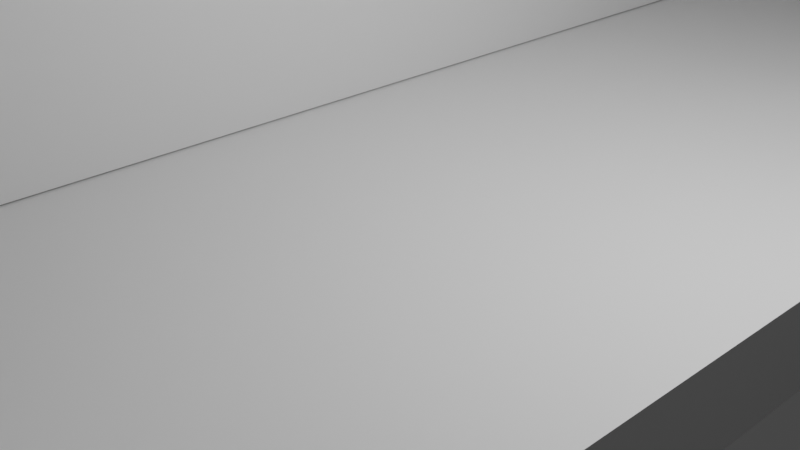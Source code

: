 # Source: horizontal_bar.blend  (saved by Blender 3.3.6; exported with 4.5.12 LTS)
import bpy
from mathutils import Matrix  # noqa: F401  (used for matrix-valued properties, if any)

bpy.ops.wm.read_factory_settings(use_empty=True)
scene = bpy.context.scene
scene.name = 'Scene'

# ---- collections
col_collection = bpy.data.collections.new('Collection'); scene.collection.children.link(col_collection)

# ---- materials (node trees are filled in below, after node groups)
mat_material = bpy.data.materials.new('Material')
mat_material.alpha_threshold = 0.0
mat_material.use_transparent_shadow = False
mat_material.roughness = 0.5
mat_material.line_color = (0.0, 0.0, 0.0, 1.0)

# ---- material node trees
mat_material.use_nodes = True; mat_material.node_tree.nodes.clear()
_N = mat_material.node_tree.nodes; _L = mat_material.node_tree.links
n0 = _N.new('ShaderNodeOutputMaterial'); n0.name = 'Material Output'; n0.location = (300, 300)
n1 = _N.new('ShaderNodeBsdfPrincipled'); n1.name = 'Principled BSDF'; n1.location = (10, 300)
n1.distribution = 'GGX'
n1.subsurface_method = 'RANDOM_WALK_SKIN'
n1.inputs[3].default_value = 1.45
n1.inputs[27].default_value = (0.0, 0.0, 0.0, 1.0)
n1.inputs[28].default_value = 1.0
_L.new(n1.outputs[0], n0.inputs[0])
n0.is_active_output = True

# ---- world
world_world = bpy.data.worlds.new('World'); scene.world = world_world
world_world.use_nodes = True; world_world.node_tree.nodes.clear()
_N = world_world.node_tree.nodes; _L = world_world.node_tree.links
n0 = _N.new('ShaderNodeOutputWorld'); n0.name = 'World Output'; n0.location = (300, 300)
n1 = _N.new('ShaderNodeBackground'); n1.name = 'Background'; n1.location = (10, 300)
n1.inputs[0].default_value = (0.05088, 0.05088, 0.05088, 1.0)
_L.new(n1.outputs[0], n0.inputs[0])
n0.is_active_output = True
world_world.color = (0.05088, 0.05088, 0.05088)
world_world.use_sun_shadow = False
world_world.sun_shadow_jitter_overblur = 0.0

# ---- cameras
cam_camera = bpy.data.cameras.new('Camera')
cam_camera.clip_end = 100.0
cam_camera.ortho_scale = 7.314

# ---- lights
light_light = bpy.data.lights.new('Light', 'POINT')
light_light.transmission_factor = 0.0
light_light.energy = 1000.0
light_light.shadow_soft_size = 0.1
light_light.shadow_maximum_resolution = 0.006
light_light.use_absolute_resolution = True

# ---- meshes
me_cube = bpy.data.meshes.new('Cube')
me_cube.from_pydata([(1.0, 1.0, 1.0), (1.0, 1.0, -1.0), (1.0, -1.0, 1.0), (1.0, -1.0, -1.0), (-1.0, 1.0, 1.0), (-1.0, 1.0, -1.0), (-1.0, -1.0, 1.0), (-1.0, -1.0, -1.0), (-1.0, 0.8947, -1.0), (-1.0, 0.7895, -1.0), (-1.0, 0.6842, -1.0), (-1.0, 0.5789, -1.0), (-1.0, 0.4737, -1.0), (-1.0, 0.3684, -1.0), (-1.0, 0.2632, -1.0), (-1.0, 0.1579, -1.0), (-1.0, 0.05263, -1.0), (-1.0, -0.05263, -1.0), (-1.0, -0.1579, -1.0), (-1.0, -0.2632, -1.0), (-1.0, -0.3684, -1.0), (-1.0, -0.4737, -1.0), (-1.0, -0.5789, -1.0), (-1.0, -0.6842, -1.0), (-1.0, -0.7895, -1.0), (-1.0, -0.8947, -1.0), (0.7224, 0.8833, 1.0), (0.7224, 0.8009, 1.0), (0.7224, 0.6728, 1.0), (0.7224, 0.5903, 1.0), (0.7224, 0.4623, 1.0), (0.7224, 0.3798, 1.0), (0.7224, 0.2518, 1.0), (0.7224, 0.1693, 1.0), (0.7224, 0.04124, 1.0), (0.7224, -0.04124, 1.0), (0.7224, -0.1693, 1.0), (0.7224, -0.2518, 1.0), (0.7224, -0.3798, 1.0), (0.7224, -0.4623, 1.0), (0.7224, -0.5903, 1.0), (0.7224, -0.6728, 1.0), (0.7224, -0.8009, 1.0), (0.7224, -0.8833, 1.0), (0.2776, -0.8833, 1.0), (0.2776, -0.8009, 1.0), (0.2776, -0.6728, 1.0), (0.2776, -0.5903, 1.0), (0.2776, -0.4623, 1.0), (0.2776, -0.3798, 1.0), (0.2776, -0.2518, 1.0), (0.2776, -0.1693, 1.0), (0.2776, -0.04124, 1.0), (0.2776, 0.04124, 1.0), (0.2776, 0.1693, 1.0), (0.2776, 0.2518, 1.0), (0.2776, 0.3798, 1.0), (0.2776, 0.4623, 1.0), (0.2776, 0.5903, 1.0), (0.2776, 0.6728, 1.0), (0.2776, 0.8009, 1.0), (0.2776, 0.8833, 1.0), (1.0, -0.8947, -1.0), (1.0, -0.7895, -1.0), (1.0, -0.6842, -1.0), (1.0, -0.5789, -1.0), (1.0, -0.4737, -1.0), (1.0, -0.3684, -1.0), (1.0, -0.2632, -1.0), (1.0, -0.1579, -1.0), (1.0, -0.05263, -1.0), (1.0, 0.05263, -1.0), (1.0, 0.1579, -1.0), (1.0, 0.2632, -1.0), (1.0, 0.3684, -1.0), (1.0, 0.4737, -1.0), (1.0, 0.5789, -1.0), (1.0, 0.6842, -1.0), (1.0, 0.7895, -1.0), (1.0, 0.8947, -1.0), (1.0, 0.8947, 1.0), (1.0, 0.7895, 1.0), (1.0, 0.6842, 1.0), (1.0, 0.5789, 1.0), (1.0, 0.4737, 1.0), (1.0, 0.3684, 1.0), (1.0, 0.2632, 1.0), (1.0, 0.1579, 1.0), (1.0, 0.05263, 1.0), (1.0, -0.05263, 1.0), (1.0, -0.1579, 1.0), (1.0, -0.2632, 1.0), (1.0, -0.3684, 1.0), (1.0, -0.4737, 1.0), (1.0, -0.5789, 1.0), (1.0, -0.6842, 1.0), (1.0, -0.7895, 1.0), (1.0, -0.8947, 1.0), (-1.0, -0.8947, 1.0), (-1.0, -0.7895, 1.0), (-1.0, -0.6842, 1.0), (-1.0, -0.5789, 1.0), (-1.0, -0.4737, 1.0), (-1.0, -0.3684, 1.0), (-1.0, -0.2632, 1.0), (-1.0, -0.1579, 1.0), (-1.0, -0.05263, 1.0), (-1.0, 0.05263, 1.0), (-1.0, 0.1579, 1.0), (-1.0, 0.2632, 1.0), (-1.0, 0.3684, 1.0), (-1.0, 0.4737, 1.0), (-1.0, 0.5789, 1.0), (-1.0, 0.6842, 1.0), (-1.0, 0.7895, 1.0), (-1.0, 0.8947, 1.0), (0.7224, 0.8833, 1.0), (0.7224, 0.8009, 1.0), (0.7224, 0.6728, 1.0), (0.7224, 0.5903, 1.0), (0.7224, 0.4623, 1.0), (0.7224, 0.3798, 1.0), (0.7224, 0.2518, 1.0), (0.7224, 0.1693, 1.0), (0.7224, 0.04124, 1.0), (0.7224, -0.04124, 1.0), (0.7224, -0.1693, 1.0), (0.7224, -0.2518, 1.0), (0.7224, -0.3798, 1.0), (0.7224, -0.4623, 1.0), (0.7224, -0.5903, 1.0), (0.7224, -0.6728, 1.0), (0.7224, -0.8009, 1.0), (0.7224, -0.8833, 1.0), (0.2776, -0.8833, 1.0), (0.2776, -0.8009, 1.0), (0.2776, -0.6728, 1.0), (0.2776, -0.5903, 1.0), (0.2776, -0.4623, 1.0), (0.2776, -0.3798, 1.0), (0.2776, -0.2518, 1.0), (0.2776, -0.1693, 1.0), (0.2776, -0.04124, 1.0), (0.2776, 0.04124, 1.0), (0.2776, 0.1693, 1.0), (0.2776, 0.2518, 1.0), (0.2776, 0.3798, 1.0), (0.2776, 0.4623, 1.0), (0.2776, 0.5903, 1.0), (0.2776, 0.6728, 1.0), (0.2776, 0.8009, 1.0), (0.2776, 0.8833, 1.0), (0.7224, 0.8833, 1.0), (0.7224, 0.8009, 1.0), (0.7224, 0.4623, 1.0), (0.7224, 0.3798, 1.0), (0.7224, 0.2518, 1.0), (0.7224, 0.1693, 1.0), (0.7224, -0.1693, 1.0), (0.7224, -0.2518, 1.0), (0.7224, -0.3798, 1.0), (0.7224, -0.4623, 1.0), (0.7224, -0.8009, 1.0), (0.7224, -0.8833, 1.0), (0.4843, -0.8833, 1.0), (0.4843, -0.8009, 1.0), (0.4843, -0.4623, 1.0), (0.4843, -0.3798, 1.0), (0.2776, -0.2518, 1.0), (0.2776, -0.1693, 1.0), (0.2776, 0.1693, 1.0), (0.2776, 0.2518, 1.0), (0.4843, 0.3798, 1.0), (0.4843, 0.4623, 1.0), (0.4843, 0.8009, 1.0), (0.4843, 0.8833, 1.0), (0.7224, 0.8833, 25.17), (0.7224, 0.8009, 25.17), (0.7224, 0.4623, 25.17), (0.7224, 0.3798, 25.17), (0.7224, -0.3798, 25.17), (0.7224, -0.4623, 25.17), (0.6106, -0.8009, 25.28), (0.7224, -0.8833, 25.17), (0.4843, -0.8833, 25.17), (0.3894, -0.8009, 25.28), (0.4843, -0.4623, 25.17), (0.4843, -0.3798, 25.17), (0.4843, 0.3798, 25.17), (0.4843, 0.4623, 25.17), (0.4843, 0.8009, 25.17), (0.4843, 0.8833, 25.17), (0.7224, 0.8833, 26.83), (0.7224, 0.8009, 26.83), (0.7224, 0.4623, 26.83), (0.7224, 0.3798, 26.83), (0.7224, -0.3798, 26.83), (0.7224, -0.4623, 26.83), (0.6106, -0.8009, 26.72), (0.7224, -0.8833, 26.83), (0.2776, -0.8833, 26.83), (0.3894, -0.8009, 26.72), (0.2776, -0.4623, 26.83), (0.2776, -0.3798, 26.83), (0.2776, 0.3798, 26.83), (0.2776, 0.4623, 26.83), (0.2776, 0.8009, 26.83), (0.2776, 0.8833, 26.83), (-0.5159, -0.8833, 25.17), (-0.5159, -0.8009, 25.17), (-0.5159, -0.4623, 25.17), (-0.5159, -0.3798, 25.17), (-0.5159, 0.3798, 25.17), (-0.5159, 0.4623, 25.17), (-0.5159, 0.8009, 25.17), (-0.5159, 0.8833, 25.17), (-0.5159, -0.8833, 26.83), (-0.5159, -0.8009, 26.83), (-0.5159, -0.4623, 26.83), (-0.5159, -0.3798, 26.83), (-0.5159, 0.3798, 26.83), (-0.5159, 0.4623, 26.83), (-0.5159, 0.8009, 26.83), (-0.5159, 0.8833, 26.83), (0.4843, -0.8009, 25.17), (0.7224, -0.8009, 25.17), (0.2776, -0.8009, 26.83), (0.7224, -0.8009, 26.83), (0.3894, -0.8009, 25.28), (0.6106, -0.8009, 25.28), (0.3894, -0.8009, 26.72), (0.6106, -0.8009, 26.72)], [], [(97, 98, 6, 2), (3, 2, 6, 7), (8, 115, 4, 5), (25, 62, 3, 7), (62, 97, 2, 3), (5, 4, 0, 1), (1, 0, 80, 79), (79, 80, 81, 78), (78, 81, 82, 77), (77, 82, 83, 76), (76, 83, 84, 75), (75, 84, 85, 74), (74, 85, 86, 73), (73, 86, 87, 72), (72, 87, 88, 71), (71, 88, 89, 70), (70, 89, 90, 69), (69, 90, 91, 68), (68, 91, 92, 67), (67, 92, 93, 66), (66, 93, 94, 65), (65, 94, 95, 64), (64, 95, 96, 63), (63, 96, 97, 62), (5, 1, 79, 8), (8, 79, 78, 9), (9, 78, 77, 10), (10, 77, 76, 11), (11, 76, 75, 12), (12, 75, 74, 13), (13, 74, 73, 14), (14, 73, 72, 15), (15, 72, 71, 16), (16, 71, 70, 17), (17, 70, 69, 18), (18, 69, 68, 19), (19, 68, 67, 20), (20, 67, 66, 21), (21, 66, 65, 22), (22, 65, 64, 23), (23, 64, 63, 24), (24, 63, 62, 25), (7, 6, 98, 25), (25, 98, 99, 24), (24, 99, 100, 23), (23, 100, 101, 22), (22, 101, 102, 21), (21, 102, 103, 20), (20, 103, 104, 19), (19, 104, 105, 18), (18, 105, 106, 17), (17, 106, 107, 16), (16, 107, 108, 15), (15, 108, 109, 14), (14, 109, 110, 13), (13, 110, 111, 12), (12, 111, 112, 11), (11, 112, 113, 10), (10, 113, 114, 9), (9, 114, 115, 8), (0, 4, 115, 80), (59, 58, 148, 149), (81, 114, 113, 82), (50, 37, 127, 140), (83, 112, 111, 84), (31, 30, 120, 121), (85, 110, 109, 86), (57, 56, 146, 147), (87, 108, 107, 88), (36, 51, 141, 126), (89, 106, 105, 90), (29, 28, 118, 119), (91, 104, 103, 92), (55, 54, 144, 145), (93, 102, 101, 94), (52, 35, 125, 142), (95, 100, 99, 96), (27, 26, 116, 117), (26, 27, 81, 80), (28, 29, 83, 82), (30, 31, 85, 84), (32, 33, 87, 86), (34, 35, 89, 88), (36, 37, 91, 90), (38, 39, 93, 92), (40, 41, 95, 94), (42, 43, 97, 96), (44, 45, 99, 98), (46, 47, 101, 100), (48, 49, 103, 102), (50, 51, 105, 104), (52, 53, 107, 106), (54, 55, 109, 108), (56, 57, 111, 110), (58, 59, 113, 112), (60, 61, 115, 114), (61, 26, 80, 115), (27, 60, 114, 81), (59, 28, 82, 113), (29, 58, 112, 83), (57, 30, 84, 111), (31, 56, 110, 85), (55, 32, 86, 109), (33, 54, 108, 87), (53, 34, 88, 107), (35, 52, 106, 89), (51, 36, 90, 105), (37, 50, 104, 91), (49, 38, 92, 103), (39, 48, 102, 93), (47, 40, 94, 101), (41, 46, 100, 95), (45, 42, 96, 99), (43, 44, 98, 97), (132, 135, 165, 162), (118, 149, 148, 119), (150, 117, 153, 174), (139, 138, 166, 167), (124, 143, 142, 125), (116, 151, 175, 152), (123, 122, 156, 157), (130, 137, 136, 131), (144, 123, 157, 170), (33, 32, 122, 123), (38, 49, 139, 128), (61, 60, 150, 151), (35, 34, 124, 125), (48, 39, 129, 138), (26, 61, 151, 116), (37, 36, 126, 127), (40, 47, 137, 130), (60, 27, 117, 150), (39, 38, 128, 129), (46, 41, 131, 136), (28, 59, 149, 118), (41, 40, 130, 131), (42, 45, 135, 132), (58, 29, 119, 148), (43, 42, 132, 133), (44, 43, 133, 134), (30, 57, 147, 120), (45, 44, 134, 135), (56, 31, 121, 146), (47, 46, 136, 137), (32, 55, 145, 122), (49, 48, 138, 139), (54, 33, 123, 144), (51, 50, 140, 141), (34, 53, 143, 124), (53, 52, 142, 143), (174, 153, 177, 190), (160, 167, 187, 180), (156, 171, 170, 157), (158, 169, 168, 159), (163, 162, 225, 183), (152, 175, 191, 176), (141, 140, 168, 169), (127, 126, 158, 159), (134, 133, 163, 164), (126, 141, 169, 158), (129, 128, 160, 161), (145, 144, 170, 171), (140, 127, 159, 168), (120, 147, 173, 154), (117, 116, 152, 153), (147, 146, 172, 173), (128, 139, 167, 160), (133, 132, 162, 163), (146, 121, 155, 172), (138, 129, 161, 166), (135, 134, 164, 165), (122, 145, 171, 156), (121, 120, 154, 155), (151, 150, 174, 175), (178, 189, 205, 194), (181, 180, 196, 197), (190, 177, 193, 206), (179, 178, 194, 195), (165, 164, 184, 224), (166, 161, 181, 186), (154, 173, 189, 178), (167, 166, 186, 187), (162, 165, 224, 225), (153, 152, 176, 177), (172, 155, 179, 188), (164, 163, 183, 184), (155, 154, 178, 179), (173, 172, 188, 189), (175, 174, 190, 191), (161, 160, 180, 181), (192, 207, 206, 193), (194, 205, 204, 195), (196, 203, 202, 197), (227, 226, 200, 199), (183, 225, 227, 199), (188, 179, 195, 204), (206, 207, 223, 222), (180, 187, 203, 196), (186, 202, 218, 210), (186, 181, 197, 202), (204, 205, 221, 220), (198, 182, 229, 231), (203, 187, 211, 219), (177, 176, 192, 193), (184, 183, 199, 200), (176, 191, 207, 192), (209, 208, 216, 217), (211, 210, 218, 219), (213, 212, 220, 221), (215, 214, 222, 223), (205, 189, 213, 221), (207, 191, 215, 223), (224, 184, 208, 209), (187, 186, 210, 211), (188, 204, 220, 212), (189, 188, 212, 213), (184, 200, 216, 208), (200, 226, 217, 216), (190, 206, 222, 214), (191, 190, 214, 215), (226, 224, 209, 217), (202, 203, 219, 218), (185, 182, 225, 224), (198, 201, 226, 227), (182, 198, 227, 225), (201, 185, 224, 226), (229, 228, 230, 231), (182, 185, 228, 229), (185, 201, 230, 228), (201, 198, 231, 230)])
_uv = me_cube.uv_layers.new(name='UVMap')
_uv.uv.foreach_set('vector', [0.625, 0.7368, 0.875, 0.7368, 0.875, 0.75, 0.625, 0.75, 0.375, 0.75, 0.625, 0.75, 0.625, 1.0, 0.375, 1.0, 0.375, 0.2368, 0.625, 0.2368, 0.625, 0.25, 0.375, 0.25, 0.125, 0.7368, 0.375, 0.7368, 0.375, 0.75, 0.125, 0.75, 0.375, 0.7368, 0.625, 0.7368, 0.625, 0.75, 0.375, 0.75, 0.375, 0.25, 0.625, 0.25, 0.625, 0.5, 0.375, 0.5, 0.375, 0.5, 0.625, 0.5, 0.625, 0.5132, 0.375, 0.5132, 0.375, 0.5132, 0.625, 0.5132, 0.625, 0.5263, 0.375, 0.5263, 0.375, 0.5263, 0.625, 0.5263, 0.625, 0.5395, 0.375, 0.5395, 0.375, 0.5395, 0.625, 0.5395, 0.625, 0.5526, 0.375, 0.5526, 0.375, 0.5526, 0.625, 0.5526, 0.625, 0.5658, 0.375, 0.5658, 0.375, 0.5658, 0.625, 0.5658, 0.625, 0.5789, 0.375, 0.5789, 0.375, 0.5789, 0.625, 0.5789, 0.625, 0.5921, 0.375, 0.5921, 0.375, 0.5921, 0.625, 0.5921, 0.625, 0.6053, 0.375, 0.6053, 0.375, 0.6053, 0.625, 0.6053, 0.625, 0.6184, 0.375, 0.6184, 0.375, 0.6184, 0.625, 0.6184, 0.625, 0.6316, 0.375, 0.6316, 0.375, 0.6316, 0.625, 0.6316, 0.625, 0.6447, 0.375, 0.6447, 0.375, 0.6447, 0.625, 0.6447, 0.625, 0.6579, 0.375, 0.6579, 0.375, 0.6579, 0.625, 0.6579, 0.625, 0.6711, 0.375, 0.6711, 0.375, 0.6711, 0.625, 0.6711, 0.625, 0.6842, 0.375, 0.6842, 0.375, 0.6842, 0.625, 0.6842, 0.625, 0.6974, 0.375, 0.6974, 0.375, 0.6974, 0.625, 0.6974, 0.625, 0.7105, 0.375, 0.7105, 0.375, 0.7105, 0.625, 0.7105, 0.625, 0.7237, 0.375, 0.7237, 0.375, 0.7237, 0.625, 0.7237, 0.625, 0.7368, 0.375, 0.7368, 0.125, 0.5, 0.375, 0.5, 0.375, 0.5132, 0.125, 0.5132, 0.125, 0.5132, 0.375, 0.5132, 0.375, 0.5263, 0.125, 0.5263, 0.125, 0.5263, 0.375, 0.5263, 0.375, 0.5395, 0.125, 0.5395, 0.125, 0.5395, 0.375, 0.5395, 0.375, 0.5526, 0.125, 0.5526, 0.125, 0.5526, 0.375, 0.5526, 0.375, 0.5658, 0.125, 0.5658, 0.125, 0.5658, 0.375, 0.5658, 0.375, 0.5789, 0.125, 0.5789, 0.125, 0.5789, 0.375, 0.5789, 0.375, 0.5921, 0.125, 0.5921, 0.125, 0.5921, 0.375, 0.5921, 0.375, 0.6053, 0.125, 0.6053, 0.125, 0.6053, 0.375, 0.6053, 0.375, 0.6184, 0.125, 0.6184, 0.125, 0.6184, 0.375, 0.6184, 0.375, 0.6316, 0.125, 0.6316, 0.125, 0.6316, 0.375, 0.6316, 0.375, 0.6447, 0.125, 0.6447, 0.125, 0.6447, 0.375, 0.6447, 0.375, 0.6579, 0.125, 0.6579, 0.125, 0.6579, 0.375, 0.6579, 0.375, 0.6711, 0.125, 0.6711, 0.125, 0.6711, 0.375, 0.6711, 0.375, 0.6842, 0.125, 0.6842, 0.125, 0.6842, 0.375, 0.6842, 0.375, 0.6974, 0.125, 0.6974, 0.125, 0.6974, 0.375, 0.6974, 0.375, 0.7105, 0.125, 0.7105, 0.125, 0.7105, 0.375, 0.7105, 0.375, 0.7237, 0.125, 0.7237, 0.125, 0.7237, 0.375, 0.7237, 0.375, 0.7368, 0.125, 0.7368, 0.375, 0.0, 0.625, 0.0, 0.625, 0.01316, 0.375, 0.01316, 0.375, 0.01316, 0.625, 0.01316, 0.625, 0.02632, 0.375, 0.02632, 0.375, 0.02632, 0.625, 0.02632, 0.625, 0.03947, 0.375, 0.03947, 0.375, 0.03947, 0.625, 0.03947, 0.625, 0.05263, 0.375, 0.05263, 0.375, 0.05263, 0.625, 0.05263, 0.625, 0.06579, 0.375, 0.06579, 0.375, 0.06579, 0.625, 0.06579, 0.625, 0.07895, 0.375, 0.07895, 0.375, 0.07895, 0.625, 0.07895, 0.625, 0.09211, 0.375, 0.09211, 0.375, 0.09211, 0.625, 0.09211, 0.625, 0.1053, 0.375, 0.1053, 0.375, 0.1053, 0.625, 0.1053, 0.625, 0.1184, 0.375, 0.1184, 0.375, 0.1184, 0.625, 0.1184, 0.625, 0.1316, 0.375, 0.1316, 0.375, 0.1316, 0.625, 0.1316, 0.625, 0.1447, 0.375, 0.1447, 0.375, 0.1447, 0.625, 0.1447, 0.625, 0.1579, 0.375, 0.1579, 0.375, 0.1579, 0.625, 0.1579, 0.625, 0.1711, 0.375, 0.1711, 0.375, 0.1711, 0.625, 0.1711, 0.625, 0.1842, 0.375, 0.1842, 0.375, 0.1842, 0.625, 0.1842, 0.625, 0.1974, 0.375, 0.1974, 0.375, 0.1974, 0.625, 0.1974, 0.625, 0.2105, 0.375, 0.2105, 0.375, 0.2105, 0.625, 0.2105, 0.625, 0.2237, 0.375, 0.2237, 0.375, 0.2237, 0.625, 0.2237, 0.625, 0.2368, 0.375, 0.2368, 0.625, 0.5, 0.875, 0.5, 0.875, 0.5132, 0.625, 0.5132, 0.8736, 0.5409, 0.8736, 0.5512, 0.8736, 0.5512, 0.8736, 0.5409, 0.625, 0.5263, 0.875, 0.5263, 0.875, 0.5395, 0.625, 0.5395, 0.8736, 0.6565, 0.6264, 0.6565, 0.6264, 0.6565, 0.8736, 0.6565, 0.625, 0.5526, 0.875, 0.5526, 0.875, 0.5658, 0.625, 0.5658, 0.6264, 0.5775, 0.6264, 0.5672, 0.6264, 0.5672, 0.6264, 0.5775, 0.625, 0.5789, 0.875, 0.5789, 0.875, 0.5921, 0.625, 0.5921, 0.8736, 0.5672, 0.8736, 0.5775, 0.8736, 0.5775, 0.8736, 0.5672, 0.625, 0.6053, 0.875, 0.6053, 0.875, 0.6184, 0.625, 0.6184, 0.6264, 0.6462, 0.8736, 0.6462, 0.8736, 0.6462, 0.6264, 0.6462, 0.625, 0.6316, 0.875, 0.6316, 0.875, 0.6447, 0.625, 0.6447, 0.6264, 0.5512, 0.6264, 0.5409, 0.6264, 0.5409, 0.6264, 0.5512, 0.625, 0.6579, 0.875, 0.6579, 0.875, 0.6711, 0.625, 0.6711, 0.8736, 0.5935, 0.8736, 0.6038, 0.8736, 0.6038, 0.8736, 0.5935, 0.625, 0.6842, 0.875, 0.6842, 0.875, 0.6974, 0.625, 0.6974, 0.8736, 0.6302, 0.6264, 0.6302, 0.6264, 0.6302, 0.8736, 0.6302, 0.625, 0.7105, 0.875, 0.7105, 0.875, 0.7237, 0.625, 0.7237, 0.6264, 0.5249, 0.6264, 0.5146, 0.6264, 0.5146, 0.6264, 0.5249, 0.6264, 0.5146, 0.6264, 0.5249, 0.625, 0.5263, 0.625, 0.5132, 0.6264, 0.5409, 0.6264, 0.5512, 0.625, 0.5526, 0.625, 0.5395, 0.6264, 0.5672, 0.6264, 0.5775, 0.625, 0.5789, 0.625, 0.5658, 0.6264, 0.5935, 0.6264, 0.6038, 0.625, 0.6053, 0.625, 0.5921, 0.6264, 0.6198, 0.6264, 0.6302, 0.625, 0.6316, 0.625, 0.6184, 0.6264, 0.6462, 0.6264, 0.6565, 0.625, 0.6579, 0.625, 0.6447, 0.6264, 0.6725, 0.6264, 0.6828, 0.625, 0.6842, 0.625, 0.6711, 0.6264, 0.6988, 0.6264, 0.7091, 0.625, 0.7105, 0.625, 0.6974, 0.6264, 0.7251, 0.6264, 0.7354, 0.625, 0.7368, 0.625, 0.7237, 0.8736, 0.7354, 0.8736, 0.7251, 0.875, 0.7237, 0.875, 0.7368, 0.8736, 0.7091, 0.8736, 0.6988, 0.875, 0.6974, 0.875, 0.7105, 0.8736, 0.6828, 0.8736, 0.6725, 0.875, 0.6711, 0.875, 0.6842, 0.8736, 0.6565, 0.8736, 0.6462, 0.875, 0.6447, 0.875, 0.6579, 0.8736, 0.6302, 0.8736, 0.6198, 0.875, 0.6184, 0.875, 0.6316, 0.8736, 0.6038, 0.8736, 0.5935, 0.875, 0.5921, 0.875, 0.6053, 0.8736, 0.5775, 0.8736, 0.5672, 0.875, 0.5658, 0.875, 0.5789, 0.8736, 0.5512, 0.8736, 0.5409, 0.875, 0.5395, 0.875, 0.5526, 0.8736, 0.5249, 0.8736, 0.5146, 0.875, 0.5132, 0.875, 0.5263, 0.8736, 0.5146, 0.6264, 0.5146, 0.625, 0.5132, 0.875, 0.5132, 0.6264, 0.5249, 0.8736, 0.5249, 0.875, 0.5263, 0.625, 0.5263, 0.8736, 0.5409, 0.6264, 0.5409, 0.625, 0.5395, 0.875, 0.5395, 0.6264, 0.5512, 0.8736, 0.5512, 0.875, 0.5526, 0.625, 0.5526, 0.8736, 0.5672, 0.6264, 0.5672, 0.625, 0.5658, 0.875, 0.5658, 0.6264, 0.5775, 0.8736, 0.5775, 0.875, 0.5789, 0.625, 0.5789, 0.8736, 0.5935, 0.6264, 0.5935, 0.625, 0.5921, 0.875, 0.5921, 0.6264, 0.6038, 0.8736, 0.6038, 0.875, 0.6053, 0.625, 0.6053, 0.8736, 0.6198, 0.6264, 0.6198, 0.625, 0.6184, 0.875, 0.6184, 0.6264, 0.6302, 0.8736, 0.6302, 0.875, 0.6316, 0.625, 0.6316, 0.8736, 0.6462, 0.6264, 0.6462, 0.625, 0.6447, 0.875, 0.6447, 0.6264, 0.6565, 0.8736, 0.6565, 0.875, 0.6579, 0.625, 0.6579, 0.8736, 0.6725, 0.6264, 0.6725, 0.625, 0.6711, 0.875, 0.6711, 0.6264, 0.6828, 0.8736, 0.6828, 0.875, 0.6842, 0.625, 0.6842, 0.8736, 0.6988, 0.6264, 0.6988, 0.625, 0.6974, 0.875, 0.6974, 0.6264, 0.7091, 0.8736, 0.7091, 0.875, 0.7105, 0.625, 0.7105, 0.8736, 0.7251, 0.6264, 0.7251, 0.625, 0.7237, 0.875, 0.7237, 0.6264, 0.7354, 0.8736, 0.7354, 0.875, 0.7368, 0.625, 0.7368, 0.6264, 0.7251, 0.8736, 0.7251, 0.8736, 0.7251, 0.6264, 0.7251, 0.6264, 0.5409, 0.8736, 0.5409, 0.8736, 0.5512, 0.6264, 0.5512, 0.8736, 0.5249, 0.6264, 0.5249, 0.6264, 0.5249, 0.8736, 0.5249, 0.8736, 0.6725, 0.8736, 0.6828, 0.8736, 0.6828, 0.8736, 0.6725, 0.6264, 0.6198, 0.8736, 0.6198, 0.8736, 0.6302, 0.6264, 0.6302, 0.6264, 0.5146, 0.8736, 0.5146, 0.8736, 0.5146, 0.6264, 0.5146, 0.6264, 0.6038, 0.6264, 0.5935, 0.6264, 0.5935, 0.6264, 0.6038, 0.6264, 0.6988, 0.8736, 0.6988, 0.8736, 0.7091, 0.6264, 0.7091, 0.8736, 0.6038, 0.6264, 0.6038, 0.6264, 0.6038, 0.8736, 0.6038, 0.6264, 0.6038, 0.6264, 0.5935, 0.6264, 0.5935, 0.6264, 0.6038, 0.6264, 0.6725, 0.8736, 0.6725, 0.8736, 0.6725, 0.6264, 0.6725, 0.8736, 0.5146, 0.8736, 0.5249, 0.8736, 0.5249, 0.8736, 0.5146, 0.6264, 0.6302, 0.6264, 0.6198, 0.6264, 0.6198, 0.6264, 0.6302, 0.8736, 0.6828, 0.6264, 0.6828, 0.6264, 0.6828, 0.8736, 0.6828, 0.6264, 0.5146, 0.8736, 0.5146, 0.8736, 0.5146, 0.6264, 0.5146, 0.6264, 0.6565, 0.6264, 0.6462, 0.6264, 0.6462, 0.6264, 0.6565, 0.6264, 0.6988, 0.8736, 0.6988, 0.8736, 0.6988, 0.6264, 0.6988, 0.8736, 0.5249, 0.6264, 0.5249, 0.6264, 0.5249, 0.8736, 0.5249, 0.6264, 0.6828, 0.6264, 0.6725, 0.6264, 0.6725, 0.6264, 0.6828, 0.8736, 0.7091, 0.6264, 0.7091, 0.6264, 0.7091, 0.8736, 0.7091, 0.6264, 0.5409, 0.8736, 0.5409, 0.8736, 0.5409, 0.6264, 0.5409, 0.6264, 0.7091, 0.6264, 0.6988, 0.6264, 0.6988, 0.6264, 0.7091, 0.6264, 0.7251, 0.8736, 0.7251, 0.8736, 0.7251, 0.6264, 0.7251, 0.8736, 0.5512, 0.6264, 0.5512, 0.6264, 0.5512, 0.8736, 0.5512, 0.6264, 0.7354, 0.6264, 0.7251, 0.6264, 0.7251, 0.6264, 0.7354, 0.8736, 0.7354, 0.6264, 0.7354, 0.6264, 0.7354, 0.8736, 0.7354, 0.6264, 0.5672, 0.8736, 0.5672, 0.8736, 0.5672, 0.6264, 0.5672, 0.8736, 0.7251, 0.8736, 0.7354, 0.8736, 0.7354, 0.8736, 0.7251, 0.8736, 0.5775, 0.6264, 0.5775, 0.6264, 0.5775, 0.8736, 0.5775, 0.8736, 0.6988, 0.8736, 0.7091, 0.8736, 0.7091, 0.8736, 0.6988, 0.6264, 0.5935, 0.8736, 0.5935, 0.8736, 0.5935, 0.6264, 0.5935, 0.8736, 0.6725, 0.8736, 0.6828, 0.8736, 0.6828, 0.8736, 0.6725, 0.8736, 0.6038, 0.6264, 0.6038, 0.6264, 0.6038, 0.8736, 0.6038, 0.8736, 0.6462, 0.8736, 0.6565, 0.8736, 0.6565, 0.8736, 0.6462, 0.6264, 0.6198, 0.8736, 0.6198, 0.8736, 0.6198, 0.6264, 0.6198, 0.8736, 0.6198, 0.8736, 0.6302, 0.8736, 0.6302, 0.8736, 0.6198, 0.8736, 0.5249, 0.6264, 0.5249, 0.6264, 0.5249, 0.8736, 0.5249, 0.6264, 0.6725, 0.8736, 0.6725, 0.8736, 0.6725, 0.6264, 0.6725, 0.6264, 0.5935, 0.8736, 0.5935, 0.8736, 0.6038, 0.6264, 0.6038, 0.6264, 0.6462, 0.8736, 0.6462, 0.8736, 0.6565, 0.6264, 0.6565, 0.6264, 0.7354, 0.6264, 0.7251, 0.6264, 0.7251, 0.6264, 0.7354, 0.6264, 0.5146, 0.8736, 0.5146, 0.8736, 0.5146, 0.6264, 0.5146, 0.8736, 0.6462, 0.8736, 0.6565, 0.8736, 0.6565, 0.8736, 0.6462, 0.6264, 0.6565, 0.6264, 0.6462, 0.6264, 0.6462, 0.6264, 0.6565, 0.8736, 0.7354, 0.6264, 0.7354, 0.6264, 0.7354, 0.8736, 0.7354, 0.6264, 0.6462, 0.8736, 0.6462, 0.8736, 0.6462, 0.6264, 0.6462, 0.6264, 0.6828, 0.6264, 0.6725, 0.6264, 0.6725, 0.6264, 0.6828, 0.8736, 0.5935, 0.8736, 0.6038, 0.8736, 0.6038, 0.8736, 0.5935, 0.8736, 0.6565, 0.6264, 0.6565, 0.6264, 0.6565, 0.8736, 0.6565, 0.6264, 0.5672, 0.8736, 0.5672, 0.8736, 0.5672, 0.6264, 0.5672, 0.6264, 0.5249, 0.6264, 0.5146, 0.6264, 0.5146, 0.6264, 0.5249, 0.8736, 0.5672, 0.8736, 0.5775, 0.8736, 0.5775, 0.8736, 0.5672, 0.6264, 0.6725, 0.8736, 0.6725, 0.8736, 0.6725, 0.6264, 0.6725, 0.6264, 0.7354, 0.6264, 0.7251, 0.6264, 0.7251, 0.6264, 0.7354, 0.8736, 0.5775, 0.6264, 0.5775, 0.6264, 0.5775, 0.8736, 0.5775, 0.8736, 0.6828, 0.6264, 0.6828, 0.6264, 0.6828, 0.8736, 0.6828, 0.8736, 0.7251, 0.8736, 0.7354, 0.8736, 0.7354, 0.8736, 0.7251, 0.6264, 0.5935, 0.8736, 0.5935, 0.8736, 0.5935, 0.6264, 0.5935, 0.6264, 0.5775, 0.6264, 0.5672, 0.6264, 0.5672, 0.6264, 0.5775, 0.8736, 0.5146, 0.8736, 0.5249, 0.8736, 0.5249, 0.8736, 0.5146, 0.6264, 0.5672, 0.8736, 0.5672, 0.8736, 0.5672, 0.6264, 0.5672, 0.6264, 0.6828, 0.6264, 0.6725, 0.6264, 0.6725, 0.6264, 0.6828, 0.8736, 0.5249, 0.6264, 0.5249, 0.6264, 0.5249, 0.8736, 0.5249, 0.6264, 0.5775, 0.6264, 0.5672, 0.6264, 0.5672, 0.6264, 0.5775, 0.8736, 0.7251, 0.8736, 0.7354, 0.8736, 0.7354, 0.8736, 0.7251, 0.8736, 0.6828, 0.6264, 0.6828, 0.6264, 0.6828, 0.8736, 0.6828, 0.6264, 0.5672, 0.8736, 0.5672, 0.8736, 0.5672, 0.6264, 0.5672, 0.8736, 0.6725, 0.8736, 0.6828, 0.8736, 0.6828, 0.8736, 0.6725, 0.6264, 0.7251, 0.8736, 0.7251, 0.8736, 0.7251, 0.6264, 0.7251, 0.6264, 0.5249, 0.6264, 0.5146, 0.6264, 0.5146, 0.6264, 0.5249, 0.8736, 0.5775, 0.6264, 0.5775, 0.6264, 0.5775, 0.8736, 0.5775, 0.8736, 0.7354, 0.6264, 0.7354, 0.6264, 0.7354, 0.8736, 0.7354, 0.6264, 0.5775, 0.6264, 0.5672, 0.6264, 0.5672, 0.6264, 0.5775, 0.8736, 0.5672, 0.8736, 0.5775, 0.8736, 0.5775, 0.8736, 0.5672, 0.8736, 0.5146, 0.8736, 0.5249, 0.8736, 0.5249, 0.8736, 0.5146, 0.6264, 0.6828, 0.6264, 0.6725, 0.6264, 0.6725, 0.6264, 0.6828, 0.6264, 0.5146, 0.8736, 0.5146, 0.8736, 0.5249, 0.6264, 0.5249, 0.6264, 0.5672, 0.8736, 0.5672, 0.8736, 0.5775, 0.6264, 0.5775, 0.6264, 0.6725, 0.8736, 0.6725, 0.8736, 0.6828, 0.6264, 0.6828, 0.6264, 0.7251, 0.8736, 0.7251, 0.8736, 0.7354, 0.6264, 0.7354, 0.6264, 0.7354, 0.6264, 0.7251, 0.6264, 0.7251, 0.6264, 0.7354, 0.8736, 0.5775, 0.6264, 0.5775, 0.6264, 0.5775, 0.8736, 0.5775, 0.8736, 0.5249, 0.8736, 0.5146, 0.8736, 0.5146, 0.8736, 0.5249, 0.6264, 0.6725, 0.8736, 0.6725, 0.8736, 0.6725, 0.6264, 0.6725, 0.8736, 0.6828, 0.8736, 0.6828, 0.8736, 0.6828, 0.8736, 0.6828, 0.8736, 0.6828, 0.6264, 0.6828, 0.6264, 0.6828, 0.8736, 0.6828, 0.8736, 0.5775, 0.8736, 0.5672, 0.8736, 0.5672, 0.8736, 0.5775, 0.6886, 0.7251, 0.6886, 0.7251, 0.6886, 0.7251, 0.6886, 0.7251, 0.8736, 0.6725, 0.8736, 0.6725, 0.8736, 0.6725, 0.8736, 0.6725, 0.6264, 0.5249, 0.6264, 0.5146, 0.6264, 0.5146, 0.6264, 0.5249, 0.8736, 0.7354, 0.6264, 0.7354, 0.6264, 0.7354, 0.8736, 0.7354, 0.6264, 0.5146, 0.8736, 0.5146, 0.8736, 0.5146, 0.6264, 0.5146, 0.8736, 0.7251, 0.8736, 0.7354, 0.8736, 0.7354, 0.8736, 0.7251, 0.8736, 0.6725, 0.8736, 0.6828, 0.8736, 0.6828, 0.8736, 0.6725, 0.8736, 0.5672, 0.8736, 0.5775, 0.8736, 0.5775, 0.8736, 0.5672, 0.8736, 0.5146, 0.8736, 0.5249, 0.8736, 0.5249, 0.8736, 0.5146, 0.8736, 0.5672, 0.8736, 0.5672, 0.8736, 0.5672, 0.8736, 0.5672, 0.8736, 0.5146, 0.8736, 0.5146, 0.8736, 0.5146, 0.8736, 0.5146, 0.8736, 0.7251, 0.8736, 0.7354, 0.8736, 0.7354, 0.8736, 0.7251, 0.8736, 0.6725, 0.8736, 0.6828, 0.8736, 0.6828, 0.8736, 0.6725, 0.8736, 0.5775, 0.8736, 0.5775, 0.8736, 0.5775, 0.8736, 0.5775, 0.8736, 0.5672, 0.8736, 0.5775, 0.8736, 0.5775, 0.8736, 0.5672, 0.8736, 0.7354, 0.8736, 0.7354, 0.8736, 0.7354, 0.8736, 0.7354, 0.8736, 0.7354, 0.8736, 0.7251, 0.8736, 0.7251, 0.8736, 0.7354, 0.8736, 0.5249, 0.8736, 0.5249, 0.8736, 0.5249, 0.8736, 0.5249, 0.8736, 0.5146, 0.8736, 0.5249, 0.8736, 0.5249, 0.8736, 0.5146, 0.8736, 0.7251, 0.8736, 0.7251, 0.8736, 0.7251, 0.8736, 0.7251, 0.8736, 0.6828, 0.8736, 0.6725, 0.8736, 0.6725, 0.8736, 0.6828, 0.8114, 0.7251, 0.6886, 0.7251, 0.6264, 0.7251, 0.8736, 0.7251, 0.6886, 0.7251, 0.8114, 0.7251, 0.8736, 0.7251, 0.6264, 0.7251, 0.6886, 0.7251, 0.6886, 0.7251, 0.6264, 0.7251, 0.6264, 0.7251, 0.8114, 0.7251, 0.8114, 0.7251, 0.8736, 0.7251, 0.8736, 0.7251, 0.6886, 0.7251, 0.8114, 0.7251, 0.8114, 0.7251, 0.6886, 0.7251, 0.6886, 0.7251, 0.8114, 0.7251, 0.8114, 0.7251, 0.6886, 0.7251, 0.8114, 0.7251, 0.8114, 0.7251, 0.8114, 0.7251, 0.8114, 0.7251, 0.8114, 0.7251, 0.6886, 0.7251, 0.6886, 0.7251, 0.8114, 0.7251])
me_cube.materials.append(mat_material)
me_cube.use_mirror_vertex_groups = False
me_cube.update()
me_cube_002 = bpy.data.meshes.new('Cube.002')
me_cube_002.from_pydata([(-1.0, -1.0, -1.0), (-1.0, -1.0, 1.0), (-1.0, 1.0, -1.0), (-1.0, 1.0, 1.0), (1.0, -1.0, -1.0), (1.0, -1.0, 1.0), (1.0, 1.0, -1.0), (1.0, 1.0, 1.0)], [], [(0, 1, 3, 2), (2, 3, 7, 6), (6, 7, 5, 4), (4, 5, 1, 0), (2, 6, 4, 0), (7, 3, 1, 5)])
_uv = me_cube_002.uv_layers.new(name='UVMap')
_uv.uv.foreach_set('vector', [0.375, 0.0, 0.625, 0.0, 0.625, 0.25, 0.375, 0.25, 0.375, 0.25, 0.625, 0.25, 0.625, 0.5, 0.375, 0.5, 0.375, 0.5, 0.625, 0.5, 0.625, 0.75, 0.375, 0.75, 0.375, 0.75, 0.625, 0.75, 0.625, 1.0, 0.375, 1.0, 0.125, 0.5, 0.375, 0.5, 0.375, 0.75, 0.125, 0.75, 0.625, 0.5, 0.875, 0.5, 0.875, 0.75, 0.625, 0.75])
me_cube_002.update()
me_cylinder = bpy.data.meshes.new('Cylinder')
me_cylinder.from_pydata([(0.0, 1.0, -1.0), (0.0, 1.0, 1.0), (0.1951, 0.9808, -1.0), (0.1951, 0.9808, 1.0), (0.3827, 0.9239, -1.0), (0.3827, 0.9239, 1.0), (0.5556, 0.8315, -1.0), (0.5556, 0.8315, 1.0), (0.7071, 0.7071, -1.0), (0.7071, 0.7071, 1.0), (0.8315, 0.5556, -1.0), (0.8315, 0.5556, 1.0), (0.9239, 0.3827, -1.0), (0.9239, 0.3827, 1.0), (0.9808, 0.1951, -1.0), (0.9808, 0.1951, 1.0), (1.0, 0.0, -1.0), (1.0, 0.0, 1.0), (0.9808, -0.1951, -1.0), (0.9808, -0.1951, 1.0), (0.9239, -0.3827, -1.0), (0.9239, -0.3827, 1.0), (0.8315, -0.5556, -1.0), (0.8315, -0.5556, 1.0), (0.7071, -0.7071, -1.0), (0.7071, -0.7071, 1.0), (0.5556, -0.8315, -1.0), (0.5556, -0.8315, 1.0), (0.3827, -0.9239, -1.0), (0.3827, -0.9239, 1.0), (0.1951, -0.9808, -1.0), (0.1951, -0.9808, 1.0), (0.0, -1.0, -1.0), (0.0, -1.0, 1.0), (-0.1951, -0.9808, -1.0), (-0.1951, -0.9808, 1.0), (-0.3827, -0.9239, -1.0), (-0.3827, -0.9239, 1.0), (-0.5556, -0.8315, -1.0), (-0.5556, -0.8315, 1.0), (-0.7071, -0.7071, -1.0), (-0.7071, -0.7071, 1.0), (-0.8315, -0.5556, -1.0), (-0.8315, -0.5556, 1.0), (-0.9239, -0.3827, -1.0), (-0.9239, -0.3827, 1.0), (-0.9808, -0.1951, -1.0), (-0.9808, -0.1951, 1.0), (-1.0, 0.0, -1.0), (-1.0, 0.0, 1.0), (-0.9808, 0.1951, -1.0), (-0.9808, 0.1951, 1.0), (-0.9239, 0.3827, -1.0), (-0.9239, 0.3827, 1.0), (-0.8315, 0.5556, -1.0), (-0.8315, 0.5556, 1.0), (-0.7071, 0.7071, -1.0), (-0.7071, 0.7071, 1.0), (-0.5556, 0.8315, -1.0), (-0.5556, 0.8315, 1.0), (-0.3827, 0.9239, -1.0), (-0.3827, 0.9239, 1.0), (-0.1951, 0.9808, -1.0), (-0.1951, 0.9808, 1.0)], [], [(0, 1, 3, 2), (2, 3, 5, 4), (4, 5, 7, 6), (6, 7, 9, 8), (8, 9, 11, 10), (10, 11, 13, 12), (12, 13, 15, 14), (14, 15, 17, 16), (16, 17, 19, 18), (18, 19, 21, 20), (20, 21, 23, 22), (22, 23, 25, 24), (24, 25, 27, 26), (26, 27, 29, 28), (28, 29, 31, 30), (30, 31, 33, 32), (32, 33, 35, 34), (34, 35, 37, 36), (36, 37, 39, 38), (38, 39, 41, 40), (40, 41, 43, 42), (42, 43, 45, 44), (44, 45, 47, 46), (46, 47, 49, 48), (48, 49, 51, 50), (50, 51, 53, 52), (52, 53, 55, 54), (54, 55, 57, 56), (56, 57, 59, 58), (58, 59, 61, 60), (3, 1, 63, 61, 59, 57, 55, 53, 51, 49, 47, 45, 43, 41, 39, 37, 35, 33, 31, 29, 27, 25, 23, 21, 19, 17, 15, 13, 11, 9, 7, 5), (60, 61, 63, 62), (62, 63, 1, 0), (0, 2, 4, 6, 8, 10, 12, 14, 16, 18, 20, 22, 24, 26, 28, 30, 32, 34, 36, 38, 40, 42, 44, 46, 48, 50, 52, 54, 56, 58, 60, 62)])
_uv = me_cylinder.uv_layers.new(name='UVMap')
_uv.uv.foreach_set('vector', [1.0, 0.5, 1.0, 1.0, 0.9688, 1.0, 0.9688, 0.5, 0.9688, 0.5, 0.9688, 1.0, 0.9375, 1.0, 0.9375, 0.5, 0.9375, 0.5, 0.9375, 1.0, 0.9062, 1.0, 0.9062, 0.5, 0.9062, 0.5, 0.9062, 1.0, 0.875, 1.0, 0.875, 0.5, 0.875, 0.5, 0.875, 1.0, 0.8438, 1.0, 0.8438, 0.5, 0.8438, 0.5, 0.8438, 1.0, 0.8125, 1.0, 0.8125, 0.5, 0.8125, 0.5, 0.8125, 1.0, 0.7812, 1.0, 0.7812, 0.5, 0.7812, 0.5, 0.7812, 1.0, 0.75, 1.0, 0.75, 0.5, 0.75, 0.5, 0.75, 1.0, 0.7188, 1.0, 0.7188, 0.5, 0.7188, 0.5, 0.7188, 1.0, 0.6875, 1.0, 0.6875, 0.5, 0.6875, 0.5, 0.6875, 1.0, 0.6562, 1.0, 0.6562, 0.5, 0.6562, 0.5, 0.6562, 1.0, 0.625, 1.0, 0.625, 0.5, 0.625, 0.5, 0.625, 1.0, 0.5938, 1.0, 0.5938, 0.5, 0.5938, 0.5, 0.5938, 1.0, 0.5625, 1.0, 0.5625, 0.5, 0.5625, 0.5, 0.5625, 1.0, 0.5312, 1.0, 0.5312, 0.5, 0.5312, 0.5, 0.5312, 1.0, 0.5, 1.0, 0.5, 0.5, 0.5, 0.5, 0.5, 1.0, 0.4688, 1.0, 0.4688, 0.5, 0.4688, 0.5, 0.4688, 1.0, 0.4375, 1.0, 0.4375, 0.5, 0.4375, 0.5, 0.4375, 1.0, 0.4062, 1.0, 0.4062, 0.5, 0.4062, 0.5, 0.4062, 1.0, 0.375, 1.0, 0.375, 0.5, 0.375, 0.5, 0.375, 1.0, 0.3438, 1.0, 0.3438, 0.5, 0.3438, 0.5, 0.3438, 1.0, 0.3125, 1.0, 0.3125, 0.5, 0.3125, 0.5, 0.3125, 1.0, 0.2812, 1.0, 0.2812, 0.5, 0.2812, 0.5, 0.2812, 1.0, 0.25, 1.0, 0.25, 0.5, 0.25, 0.5, 0.25, 1.0, 0.2188, 1.0, 0.2188, 0.5, 0.2188, 0.5, 0.2188, 1.0, 0.1875, 1.0, 0.1875, 0.5, 0.1875, 0.5, 0.1875, 1.0, 0.1562, 1.0, 0.1562, 0.5, 0.1562, 0.5, 0.1562, 1.0, 0.125, 1.0, 0.125, 0.5, 0.125, 0.5, 0.125, 1.0, 0.09375, 1.0, 0.09375, 0.5, 0.09375, 0.5, 0.09375, 1.0, 0.0625, 1.0, 0.0625, 0.5, 0.2968, 0.4854, 0.25, 0.49, 0.2032, 0.4854, 0.1582, 0.4717, 0.1167, 0.4496, 0.08029, 0.4197, 0.05045, 0.3833, 0.02827, 0.3418, 0.01461, 0.2968, 0.01, 0.25, 0.01461, 0.2032, 0.02827, 0.1582, 0.05045, 0.1167, 0.08029, 0.08029, 0.1167, 0.05045, 0.1582, 0.02827, 0.2032, 0.01461, 0.25, 0.01, 0.2968, 0.01461, 0.3418, 0.02827, 0.3833, 0.05045, 0.4197, 0.08029, 0.4496, 0.1167, 0.4717, 0.1582, 0.4854, 0.2032, 0.49, 0.25, 0.4854, 0.2968, 0.4717, 0.3418, 0.4496, 0.3833, 0.4197, 0.4197, 0.3833, 0.4496, 0.3418, 0.4717, 0.0625, 0.5, 0.0625, 1.0, 0.03125, 1.0, 0.03125, 0.5, 0.03125, 0.5, 0.03125, 1.0, 0.0, 1.0, 0.0, 0.5, 0.75, 0.49, 0.7968, 0.4854, 0.8418, 0.4717, 0.8833, 0.4496, 0.9197, 0.4197, 0.9496, 0.3833, 0.9717, 0.3418, 0.9854, 0.2968, 0.99, 0.25, 0.9854, 0.2032, 0.9717, 0.1582, 0.9496, 0.1167, 0.9197, 0.08029, 0.8833, 0.05045, 0.8418, 0.02827, 0.7968, 0.01461, 0.75, 0.01, 0.7032, 0.01461, 0.6582, 0.02827, 0.6167, 0.05045, 0.5803, 0.08029, 0.5504, 0.1167, 0.5283, 0.1582, 0.5146, 0.2032, 0.51, 0.25, 0.5146, 0.2968, 0.5283, 0.3418, 0.5504, 0.3833, 0.5803, 0.4197, 0.6167, 0.4496, 0.6582, 0.4717, 0.7032, 0.4854])
me_cylinder.update()
me_cylinder_001 = bpy.data.meshes.new('Cylinder.001')
me_cylinder_001.from_pydata([(0.0, 1.0, -1.0), (0.0, 1.0, 1.0), (0.1951, 0.9808, -1.0), (0.1951, 0.9808, 1.0), (0.3827, 0.9239, -1.0), (0.3827, 0.9239, 1.0), (0.5556, 0.8315, -1.0), (0.5556, 0.8315, 1.0), (0.7071, 0.7071, -1.0), (0.7071, 0.7071, 1.0), (0.8315, 0.5556, -1.0), (0.8315, 0.5556, 1.0), (0.9239, 0.3827, -1.0), (0.9239, 0.3827, 1.0), (0.9808, 0.1951, -1.0), (0.9808, 0.1951, 1.0), (1.0, 0.0, -1.0), (1.0, 0.0, 1.0), (0.9808, -0.1951, -1.0), (0.9808, -0.1951, 1.0), (0.9239, -0.3827, -1.0), (0.9239, -0.3827, 1.0), (0.8315, -0.5556, -1.0), (0.8315, -0.5556, 1.0), (0.7071, -0.7071, -1.0), (0.7071, -0.7071, 1.0), (0.5556, -0.8315, -1.0), (0.5556, -0.8315, 1.0), (0.3827, -0.9239, -1.0), (0.3827, -0.9239, 1.0), (0.1951, -0.9808, -1.0), (0.1951, -0.9808, 1.0), (0.0, -1.0, -1.0), (0.0, -1.0, 1.0), (-0.1951, -0.9808, -1.0), (-0.1951, -0.9808, 1.0), (-0.3827, -0.9239, -1.0), (-0.3827, -0.9239, 1.0), (-0.5556, -0.8315, -1.0), (-0.5556, -0.8315, 1.0), (-0.7071, -0.7071, -1.0), (-0.7071, -0.7071, 1.0), (-0.8315, -0.5556, -1.0), (-0.8315, -0.5556, 1.0), (-0.9239, -0.3827, -1.0), (-0.9239, -0.3827, 1.0), (-0.9808, -0.1951, -1.0), (-0.9808, -0.1951, 1.0), (-1.0, 0.0, -1.0), (-1.0, 0.0, 1.0), (-0.9808, 0.1951, -1.0), (-0.9808, 0.1951, 1.0), (-0.9239, 0.3827, -1.0), (-0.9239, 0.3827, 1.0), (-0.8315, 0.5556, -1.0), (-0.8315, 0.5556, 1.0), (-0.7071, 0.7071, -1.0), (-0.7071, 0.7071, 1.0), (-0.5556, 0.8315, -1.0), (-0.5556, 0.8315, 1.0), (-0.3827, 0.9239, -1.0), (-0.3827, 0.9239, 1.0), (-0.1951, 0.9808, -1.0), (-0.1951, 0.9808, 1.0)], [], [(0, 1, 3, 2), (2, 3, 5, 4), (4, 5, 7, 6), (6, 7, 9, 8), (8, 9, 11, 10), (10, 11, 13, 12), (12, 13, 15, 14), (14, 15, 17, 16), (16, 17, 19, 18), (18, 19, 21, 20), (20, 21, 23, 22), (22, 23, 25, 24), (24, 25, 27, 26), (26, 27, 29, 28), (28, 29, 31, 30), (30, 31, 33, 32), (32, 33, 35, 34), (34, 35, 37, 36), (36, 37, 39, 38), (38, 39, 41, 40), (40, 41, 43, 42), (42, 43, 45, 44), (44, 45, 47, 46), (46, 47, 49, 48), (48, 49, 51, 50), (50, 51, 53, 52), (52, 53, 55, 54), (54, 55, 57, 56), (56, 57, 59, 58), (58, 59, 61, 60), (3, 1, 63, 61, 59, 57, 55, 53, 51, 49, 47, 45, 43, 41, 39, 37, 35, 33, 31, 29, 27, 25, 23, 21, 19, 17, 15, 13, 11, 9, 7, 5), (60, 61, 63, 62), (62, 63, 1, 0), (0, 2, 4, 6, 8, 10, 12, 14, 16, 18, 20, 22, 24, 26, 28, 30, 32, 34, 36, 38, 40, 42, 44, 46, 48, 50, 52, 54, 56, 58, 60, 62)])
_uv = me_cylinder_001.uv_layers.new(name='UVMap')
_uv.uv.foreach_set('vector', [1.0, 0.5, 1.0, 1.0, 0.9688, 1.0, 0.9688, 0.5, 0.9688, 0.5, 0.9688, 1.0, 0.9375, 1.0, 0.9375, 0.5, 0.9375, 0.5, 0.9375, 1.0, 0.9062, 1.0, 0.9062, 0.5, 0.9062, 0.5, 0.9062, 1.0, 0.875, 1.0, 0.875, 0.5, 0.875, 0.5, 0.875, 1.0, 0.8438, 1.0, 0.8438, 0.5, 0.8438, 0.5, 0.8438, 1.0, 0.8125, 1.0, 0.8125, 0.5, 0.8125, 0.5, 0.8125, 1.0, 0.7812, 1.0, 0.7812, 0.5, 0.7812, 0.5, 0.7812, 1.0, 0.75, 1.0, 0.75, 0.5, 0.75, 0.5, 0.75, 1.0, 0.7188, 1.0, 0.7188, 0.5, 0.7188, 0.5, 0.7188, 1.0, 0.6875, 1.0, 0.6875, 0.5, 0.6875, 0.5, 0.6875, 1.0, 0.6562, 1.0, 0.6562, 0.5, 0.6562, 0.5, 0.6562, 1.0, 0.625, 1.0, 0.625, 0.5, 0.625, 0.5, 0.625, 1.0, 0.5938, 1.0, 0.5938, 0.5, 0.5938, 0.5, 0.5938, 1.0, 0.5625, 1.0, 0.5625, 0.5, 0.5625, 0.5, 0.5625, 1.0, 0.5312, 1.0, 0.5312, 0.5, 0.5312, 0.5, 0.5312, 1.0, 0.5, 1.0, 0.5, 0.5, 0.5, 0.5, 0.5, 1.0, 0.4688, 1.0, 0.4688, 0.5, 0.4688, 0.5, 0.4688, 1.0, 0.4375, 1.0, 0.4375, 0.5, 0.4375, 0.5, 0.4375, 1.0, 0.4062, 1.0, 0.4062, 0.5, 0.4062, 0.5, 0.4062, 1.0, 0.375, 1.0, 0.375, 0.5, 0.375, 0.5, 0.375, 1.0, 0.3438, 1.0, 0.3438, 0.5, 0.3438, 0.5, 0.3438, 1.0, 0.3125, 1.0, 0.3125, 0.5, 0.3125, 0.5, 0.3125, 1.0, 0.2812, 1.0, 0.2812, 0.5, 0.2812, 0.5, 0.2812, 1.0, 0.25, 1.0, 0.25, 0.5, 0.25, 0.5, 0.25, 1.0, 0.2188, 1.0, 0.2188, 0.5, 0.2188, 0.5, 0.2188, 1.0, 0.1875, 1.0, 0.1875, 0.5, 0.1875, 0.5, 0.1875, 1.0, 0.1562, 1.0, 0.1562, 0.5, 0.1562, 0.5, 0.1562, 1.0, 0.125, 1.0, 0.125, 0.5, 0.125, 0.5, 0.125, 1.0, 0.09375, 1.0, 0.09375, 0.5, 0.09375, 0.5, 0.09375, 1.0, 0.0625, 1.0, 0.0625, 0.5, 0.2968, 0.4854, 0.25, 0.49, 0.2032, 0.4854, 0.1582, 0.4717, 0.1167, 0.4496, 0.08029, 0.4197, 0.05045, 0.3833, 0.02827, 0.3418, 0.01461, 0.2968, 0.01, 0.25, 0.01461, 0.2032, 0.02827, 0.1582, 0.05045, 0.1167, 0.08029, 0.08029, 0.1167, 0.05045, 0.1582, 0.02827, 0.2032, 0.01461, 0.25, 0.01, 0.2968, 0.01461, 0.3418, 0.02827, 0.3833, 0.05045, 0.4197, 0.08029, 0.4496, 0.1167, 0.4717, 0.1582, 0.4854, 0.2032, 0.49, 0.25, 0.4854, 0.2968, 0.4717, 0.3418, 0.4496, 0.3833, 0.4197, 0.4197, 0.3833, 0.4496, 0.3418, 0.4717, 0.0625, 0.5, 0.0625, 1.0, 0.03125, 1.0, 0.03125, 0.5, 0.03125, 0.5, 0.03125, 1.0, 0.0, 1.0, 0.0, 0.5, 0.75, 0.49, 0.7968, 0.4854, 0.8418, 0.4717, 0.8833, 0.4496, 0.9197, 0.4197, 0.9496, 0.3833, 0.9717, 0.3418, 0.9854, 0.2968, 0.99, 0.25, 0.9854, 0.2032, 0.9717, 0.1582, 0.9496, 0.1167, 0.9197, 0.08029, 0.8833, 0.05045, 0.8418, 0.02827, 0.7968, 0.01461, 0.75, 0.01, 0.7032, 0.01461, 0.6582, 0.02827, 0.6167, 0.05045, 0.5803, 0.08029, 0.5504, 0.1167, 0.5283, 0.1582, 0.5146, 0.2032, 0.51, 0.25, 0.5146, 0.2968, 0.5283, 0.3418, 0.5504, 0.3833, 0.5803, 0.4197, 0.6167, 0.4496, 0.6582, 0.4717, 0.7032, 0.4854])
me_cylinder_001.update()
me_cylinder_002 = bpy.data.meshes.new('Cylinder.002')
me_cylinder_002.from_pydata([(0.0, 1.0, -1.0), (0.0, 1.0, 1.0), (0.1951, 0.9808, -1.0), (0.1951, 0.9808, 1.0), (0.3827, 0.9239, -1.0), (0.3827, 0.9239, 1.0), (0.5556, 0.8315, -1.0), (0.5556, 0.8315, 1.0), (0.7071, 0.7071, -1.0), (0.7071, 0.7071, 1.0), (0.8315, 0.5556, -1.0), (0.8315, 0.5556, 1.0), (0.9239, 0.3827, -1.0), (0.9239, 0.3827, 1.0), (0.9808, 0.1951, -1.0), (0.9808, 0.1951, 1.0), (1.0, 0.0, -1.0), (1.0, 0.0, 1.0), (0.9808, -0.1951, -1.0), (0.9808, -0.1951, 1.0), (0.9239, -0.3827, -1.0), (0.9239, -0.3827, 1.0), (0.8315, -0.5556, -1.0), (0.8315, -0.5556, 1.0), (0.7071, -0.7071, -1.0), (0.7071, -0.7071, 1.0), (0.5556, -0.8315, -1.0), (0.5556, -0.8315, 1.0), (0.3827, -0.9239, -1.0), (0.3827, -0.9239, 1.0), (0.1951, -0.9808, -1.0), (0.1951, -0.9808, 1.0), (0.0, -1.0, -1.0), (0.0, -1.0, 1.0), (-0.1951, -0.9808, -1.0), (-0.1951, -0.9808, 1.0), (-0.3827, -0.9239, -1.0), (-0.3827, -0.9239, 1.0), (-0.5556, -0.8315, -1.0), (-0.5556, -0.8315, 1.0), (-0.7071, -0.7071, -1.0), (-0.7071, -0.7071, 1.0), (-0.8315, -0.5556, -1.0), (-0.8315, -0.5556, 1.0), (-0.9239, -0.3827, -1.0), (-0.9239, -0.3827, 1.0), (-0.9808, -0.1951, -1.0), (-0.9808, -0.1951, 1.0), (-1.0, 0.0, -1.0), (-1.0, 0.0, 1.0), (-0.9808, 0.1951, -1.0), (-0.9808, 0.1951, 1.0), (-0.9239, 0.3827, -1.0), (-0.9239, 0.3827, 1.0), (-0.8315, 0.5556, -1.0), (-0.8315, 0.5556, 1.0), (-0.7071, 0.7071, -1.0), (-0.7071, 0.7071, 1.0), (-0.5556, 0.8315, -1.0), (-0.5556, 0.8315, 1.0), (-0.3827, 0.9239, -1.0), (-0.3827, 0.9239, 1.0), (-0.1951, 0.9808, -1.0), (-0.1951, 0.9808, 1.0)], [], [(0, 1, 3, 2), (2, 3, 5, 4), (4, 5, 7, 6), (6, 7, 9, 8), (8, 9, 11, 10), (10, 11, 13, 12), (12, 13, 15, 14), (14, 15, 17, 16), (16, 17, 19, 18), (18, 19, 21, 20), (20, 21, 23, 22), (22, 23, 25, 24), (24, 25, 27, 26), (26, 27, 29, 28), (28, 29, 31, 30), (30, 31, 33, 32), (32, 33, 35, 34), (34, 35, 37, 36), (36, 37, 39, 38), (38, 39, 41, 40), (40, 41, 43, 42), (42, 43, 45, 44), (44, 45, 47, 46), (46, 47, 49, 48), (48, 49, 51, 50), (50, 51, 53, 52), (52, 53, 55, 54), (54, 55, 57, 56), (56, 57, 59, 58), (58, 59, 61, 60), (3, 1, 63, 61, 59, 57, 55, 53, 51, 49, 47, 45, 43, 41, 39, 37, 35, 33, 31, 29, 27, 25, 23, 21, 19, 17, 15, 13, 11, 9, 7, 5), (60, 61, 63, 62), (62, 63, 1, 0), (0, 2, 4, 6, 8, 10, 12, 14, 16, 18, 20, 22, 24, 26, 28, 30, 32, 34, 36, 38, 40, 42, 44, 46, 48, 50, 52, 54, 56, 58, 60, 62)])
_uv = me_cylinder_002.uv_layers.new(name='UVMap')
_uv.uv.foreach_set('vector', [1.0, 0.5, 1.0, 1.0, 0.9688, 1.0, 0.9688, 0.5, 0.9688, 0.5, 0.9688, 1.0, 0.9375, 1.0, 0.9375, 0.5, 0.9375, 0.5, 0.9375, 1.0, 0.9062, 1.0, 0.9062, 0.5, 0.9062, 0.5, 0.9062, 1.0, 0.875, 1.0, 0.875, 0.5, 0.875, 0.5, 0.875, 1.0, 0.8438, 1.0, 0.8438, 0.5, 0.8438, 0.5, 0.8438, 1.0, 0.8125, 1.0, 0.8125, 0.5, 0.8125, 0.5, 0.8125, 1.0, 0.7812, 1.0, 0.7812, 0.5, 0.7812, 0.5, 0.7812, 1.0, 0.75, 1.0, 0.75, 0.5, 0.75, 0.5, 0.75, 1.0, 0.7188, 1.0, 0.7188, 0.5, 0.7188, 0.5, 0.7188, 1.0, 0.6875, 1.0, 0.6875, 0.5, 0.6875, 0.5, 0.6875, 1.0, 0.6562, 1.0, 0.6562, 0.5, 0.6562, 0.5, 0.6562, 1.0, 0.625, 1.0, 0.625, 0.5, 0.625, 0.5, 0.625, 1.0, 0.5938, 1.0, 0.5938, 0.5, 0.5938, 0.5, 0.5938, 1.0, 0.5625, 1.0, 0.5625, 0.5, 0.5625, 0.5, 0.5625, 1.0, 0.5312, 1.0, 0.5312, 0.5, 0.5312, 0.5, 0.5312, 1.0, 0.5, 1.0, 0.5, 0.5, 0.5, 0.5, 0.5, 1.0, 0.4688, 1.0, 0.4688, 0.5, 0.4688, 0.5, 0.4688, 1.0, 0.4375, 1.0, 0.4375, 0.5, 0.4375, 0.5, 0.4375, 1.0, 0.4062, 1.0, 0.4062, 0.5, 0.4062, 0.5, 0.4062, 1.0, 0.375, 1.0, 0.375, 0.5, 0.375, 0.5, 0.375, 1.0, 0.3438, 1.0, 0.3438, 0.5, 0.3438, 0.5, 0.3438, 1.0, 0.3125, 1.0, 0.3125, 0.5, 0.3125, 0.5, 0.3125, 1.0, 0.2812, 1.0, 0.2812, 0.5, 0.2812, 0.5, 0.2812, 1.0, 0.25, 1.0, 0.25, 0.5, 0.25, 0.5, 0.25, 1.0, 0.2188, 1.0, 0.2188, 0.5, 0.2188, 0.5, 0.2188, 1.0, 0.1875, 1.0, 0.1875, 0.5, 0.1875, 0.5, 0.1875, 1.0, 0.1562, 1.0, 0.1562, 0.5, 0.1562, 0.5, 0.1562, 1.0, 0.125, 1.0, 0.125, 0.5, 0.125, 0.5, 0.125, 1.0, 0.09375, 1.0, 0.09375, 0.5, 0.09375, 0.5, 0.09375, 1.0, 0.0625, 1.0, 0.0625, 0.5, 0.2968, 0.4854, 0.25, 0.49, 0.2032, 0.4854, 0.1582, 0.4717, 0.1167, 0.4496, 0.08029, 0.4197, 0.05045, 0.3833, 0.02827, 0.3418, 0.01461, 0.2968, 0.01, 0.25, 0.01461, 0.2032, 0.02827, 0.1582, 0.05045, 0.1167, 0.08029, 0.08029, 0.1167, 0.05045, 0.1582, 0.02827, 0.2032, 0.01461, 0.25, 0.01, 0.2968, 0.01461, 0.3418, 0.02827, 0.3833, 0.05045, 0.4197, 0.08029, 0.4496, 0.1167, 0.4717, 0.1582, 0.4854, 0.2032, 0.49, 0.25, 0.4854, 0.2968, 0.4717, 0.3418, 0.4496, 0.3833, 0.4197, 0.4197, 0.3833, 0.4496, 0.3418, 0.4717, 0.0625, 0.5, 0.0625, 1.0, 0.03125, 1.0, 0.03125, 0.5, 0.03125, 0.5, 0.03125, 1.0, 0.0, 1.0, 0.0, 0.5, 0.75, 0.49, 0.7968, 0.4854, 0.8418, 0.4717, 0.8833, 0.4496, 0.9197, 0.4197, 0.9496, 0.3833, 0.9717, 0.3418, 0.9854, 0.2968, 0.99, 0.25, 0.9854, 0.2032, 0.9717, 0.1582, 0.9496, 0.1167, 0.9197, 0.08029, 0.8833, 0.05045, 0.8418, 0.02827, 0.7968, 0.01461, 0.75, 0.01, 0.7032, 0.01461, 0.6582, 0.02827, 0.6167, 0.05045, 0.5803, 0.08029, 0.5504, 0.1167, 0.5283, 0.1582, 0.5146, 0.2032, 0.51, 0.25, 0.5146, 0.2968, 0.5283, 0.3418, 0.5504, 0.3833, 0.5803, 0.4197, 0.6167, 0.4496, 0.6582, 0.4717, 0.7032, 0.4854])
me_cylinder_002.update()

# ---- objects
ob_cube = bpy.data.objects.new('Cube', me_cube)
ob_light = bpy.data.objects.new('Light', light_light)
ob_camera = bpy.data.objects.new('Camera', cam_camera)
ob_cube_001 = bpy.data.objects.new('Cube.001', me_cube_002)
ob_cylinder = bpy.data.objects.new('Cylinder', me_cylinder)
ob_cylinder_001 = bpy.data.objects.new('Cylinder.001', me_cylinder_001)
ob_cylinder_002 = bpy.data.objects.new('Cylinder.002', me_cylinder_002)

# ---- transforms, parenting, visibility, modifiers, constraints
ob_cube.location = (0.0, 0.0, 0.0)
ob_cube.scale = (4.0, 15.0, 0.5)
ob_cube.lock_rotations_4d = False
ob_cube.empty_display_type = 'ARROWS'
ob_cube.lineart.crease_threshold = 0.0
ob_light.location = (4.076, 1.005, 5.904)
ob_light.rotation_euler = (0.6503, 0.05522, 1.866)
ob_light.lock_rotations_4d = False
ob_light.empty_display_type = 'ARROWS'
ob_light.color = (0.0, 0.0, 0.0, 0.0)
ob_light.lineart.crease_threshold = 0.0
ob_camera.location = (7.359, -6.926, 4.958)
ob_camera.rotation_euler = (1.109, 0.0, 0.8149)
ob_camera.lock_rotations_4d = False
ob_camera.empty_display_type = 'ARROWS'
ob_camera.color = (0.0, 0.0, 0.0, 0.0)
ob_camera.display_type = 'WIRE'
ob_camera.lineart.crease_threshold = 0.0
ob_cube_001.location = (-2.977, -0.03215, 9.522)
ob_cube_001.scale = (1.0, 15.0, 9.0)
ob_cylinder.location = (2.411, -9.538, 12.89)
ob_cylinder.rotation_euler = (1.571, 0.0, 0.0)
ob_cylinder.scale = (0.25, 0.25, 2.502)
ob_cylinder_001.location = (2.411, 9.444, 12.89)
ob_cylinder_001.rotation_euler = (1.571, 0.0, 0.0)
ob_cylinder_001.scale = (0.25, 0.25, 2.502)
ob_cylinder_002.location = (2.411, -0.06223, 12.89)
ob_cylinder_002.rotation_euler = (1.571, 0.0, 0.0)
ob_cylinder_002.scale = (0.25, 0.25, 5.657)

# ---- collection membership
col_collection.objects.link(ob_cube)
col_collection.objects.link(ob_light)
col_collection.objects.link(ob_camera)
col_collection.objects.link(ob_cube_001)
col_collection.objects.link(ob_cylinder)
col_collection.objects.link(ob_cylinder_001)
col_collection.objects.link(ob_cylinder_002)

# ---- scene / render settings (as saved in the file)
scene.camera = ob_camera
scene.frame_start = 1; scene.frame_end = 250; scene.frame_set(1)
scene.render.engine = 'BLENDER_EEVEE_NEXT'
scene.cycles.sampling_pattern = 'TABULATED_SOBOL'
scene.cycles.use_light_tree = False
scene.view_settings.view_transform = 'Filmic'
bpy.context.view_layer.update()

